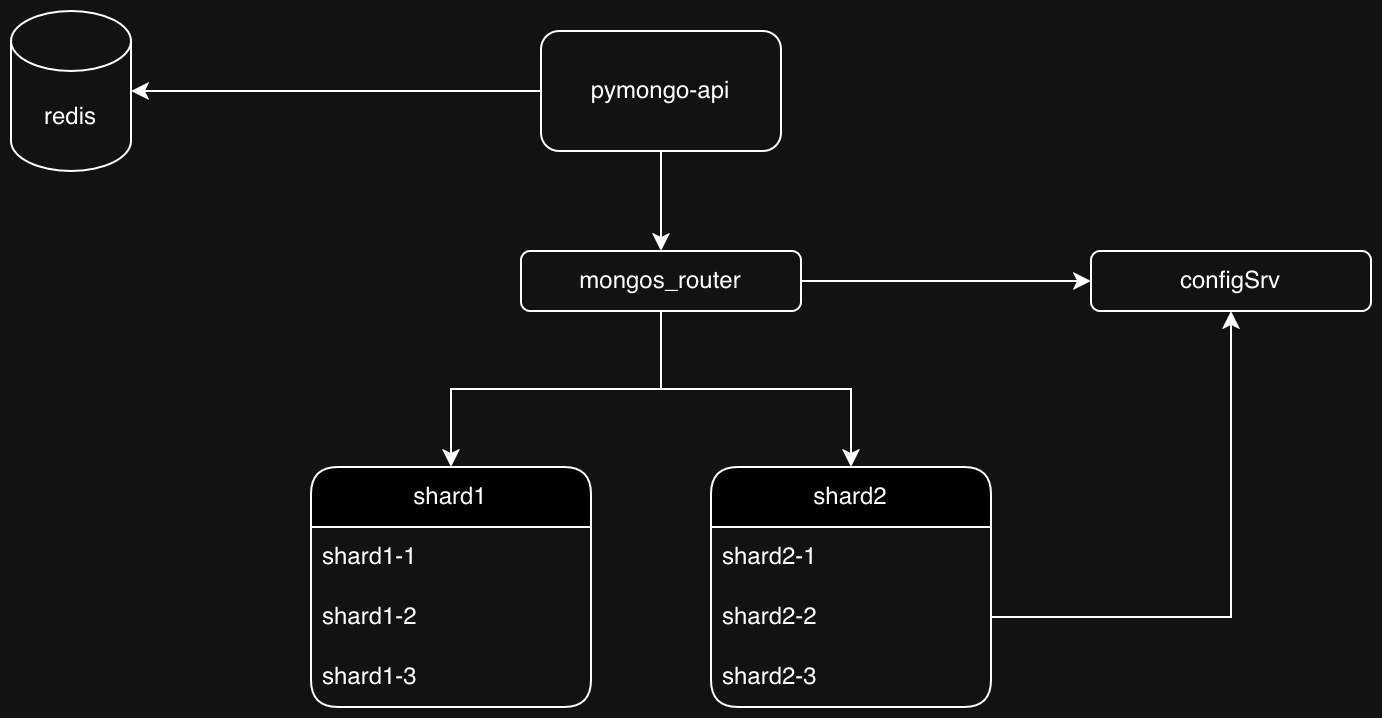

The diagram above was exported from draw.io. Its source (the exported page's mxGraphModel, read from the mxfile embedded in the PNG):
<mxGraphModel dx="1222" dy="715" grid="1" gridSize="10" guides="1" tooltips="1" connect="1" arrows="1" fold="1" page="1" pageScale="1" pageWidth="1169" pageHeight="827" math="0" shadow="0">
  <root>
    <mxCell id="0" />
    <mxCell id="1" parent="0" />
    <mxCell id="1rUBsUI1ll0lSOZ3d4wN-32" edge="1" parent="1" source="zA23MoTUsTF4_91t8viU-3" style="edgeStyle=orthogonalEdgeStyle;rounded=0;orthogonalLoop=1;jettySize=auto;html=1;" target="1rUBsUI1ll0lSOZ3d4wN-14">
      <mxGeometry relative="1" as="geometry" />
    </mxCell>
    <mxCell id="1rUBsUI1ll0lSOZ3d4wN-33" edge="1" parent="1" source="zA23MoTUsTF4_91t8viU-3" style="edgeStyle=orthogonalEdgeStyle;rounded=0;orthogonalLoop=1;jettySize=auto;html=1;exitX=0.5;exitY=1;exitDx=0;exitDy=0;" target="1rUBsUI1ll0lSOZ3d4wN-28">
      <mxGeometry relative="1" as="geometry" />
    </mxCell>
    <mxCell id="zA23MoTUsTF4_91t8viU-3" parent="1" style="rounded=1;whiteSpace=wrap;html=1;" value="pymongo-api" vertex="1">
      <mxGeometry height="60" width="120" x="455" y="199.99999999999997" as="geometry" />
    </mxCell>
    <mxCell id="1rUBsUI1ll0lSOZ3d4wN-14" parent="1" style="shape=cylinder3;whiteSpace=wrap;html=1;boundedLbl=1;backgroundOutline=1;size=15;" value="&lt;p&gt;redis&lt;/p&gt;" vertex="1">
      <mxGeometry height="80" width="60" x="190" y="190" as="geometry" />
    </mxCell>
    <mxCell id="1rUBsUI1ll0lSOZ3d4wN-17" parent="1" style="swimlane;fontStyle=0;childLayout=stackLayout;horizontal=1;startSize=30;horizontalStack=0;resizeParent=1;resizeParentMax=0;resizeLast=0;collapsible=1;marginBottom=0;whiteSpace=wrap;html=1;perimeterSpacing=0;rounded=1;fillColor=light-dark(default, #dee5f5);" value="&lt;span&gt;shard1&lt;/span&gt;" vertex="1">
      <mxGeometry height="120" width="140" x="340" y="418" as="geometry" />
    </mxCell>
    <mxCell id="1rUBsUI1ll0lSOZ3d4wN-18" parent="1rUBsUI1ll0lSOZ3d4wN-17" style="text;strokeColor=none;fillColor=none;align=left;verticalAlign=middle;spacingLeft=4;spacingRight=4;overflow=hidden;points=[[0,0.5],[1,0.5]];portConstraint=eastwest;rotatable=0;whiteSpace=wrap;html=1;" value="&lt;span&gt;shard1-1&lt;/span&gt;" vertex="1">
      <mxGeometry height="30" width="140" y="30" as="geometry" />
    </mxCell>
    <mxCell id="1rUBsUI1ll0lSOZ3d4wN-19" parent="1rUBsUI1ll0lSOZ3d4wN-17" style="text;strokeColor=none;fillColor=none;align=left;verticalAlign=middle;spacingLeft=4;spacingRight=4;overflow=hidden;points=[[0,0.5],[1,0.5]];portConstraint=eastwest;rotatable=0;whiteSpace=wrap;html=1;" value="&lt;span&gt;shard1-2&lt;/span&gt;" vertex="1">
      <mxGeometry height="30" width="140" y="60" as="geometry" />
    </mxCell>
    <mxCell id="1rUBsUI1ll0lSOZ3d4wN-20" parent="1rUBsUI1ll0lSOZ3d4wN-17" style="text;strokeColor=none;fillColor=none;align=left;verticalAlign=middle;spacingLeft=4;spacingRight=4;overflow=hidden;points=[[0,0.5],[1,0.5]];portConstraint=eastwest;rotatable=0;whiteSpace=wrap;html=1;" value="&lt;span&gt;shard1-3&lt;/span&gt;" vertex="1">
      <mxGeometry height="30" width="140" y="90" as="geometry" />
    </mxCell>
    <mxCell id="1rUBsUI1ll0lSOZ3d4wN-24" parent="1" style="swimlane;fontStyle=0;childLayout=stackLayout;horizontal=1;startSize=30;horizontalStack=0;resizeParent=1;resizeParentMax=0;resizeLast=0;collapsible=1;marginBottom=0;whiteSpace=wrap;html=1;perimeterSpacing=0;rounded=1;fillColor=light-dark(default, #dee5f5);" value="&lt;span&gt;shard2&lt;/span&gt;" vertex="1">
      <mxGeometry height="120" width="140" x="540" y="418" as="geometry" />
    </mxCell>
    <mxCell id="1rUBsUI1ll0lSOZ3d4wN-25" parent="1rUBsUI1ll0lSOZ3d4wN-24" style="text;strokeColor=none;fillColor=none;align=left;verticalAlign=middle;spacingLeft=4;spacingRight=4;overflow=hidden;points=[[0,0.5],[1,0.5]];portConstraint=eastwest;rotatable=0;whiteSpace=wrap;html=1;" value="&lt;span&gt;shard2-1&lt;/span&gt;" vertex="1">
      <mxGeometry height="30" width="140" y="30" as="geometry" />
    </mxCell>
    <mxCell id="1rUBsUI1ll0lSOZ3d4wN-26" parent="1rUBsUI1ll0lSOZ3d4wN-24" style="text;strokeColor=none;fillColor=none;align=left;verticalAlign=middle;spacingLeft=4;spacingRight=4;overflow=hidden;points=[[0,0.5],[1,0.5]];portConstraint=eastwest;rotatable=0;whiteSpace=wrap;html=1;" value="&lt;span&gt;shard2-2&lt;/span&gt;" vertex="1">
      <mxGeometry height="30" width="140" y="60" as="geometry" />
    </mxCell>
    <mxCell id="1rUBsUI1ll0lSOZ3d4wN-27" parent="1rUBsUI1ll0lSOZ3d4wN-24" style="text;strokeColor=none;fillColor=none;align=left;verticalAlign=middle;spacingLeft=4;spacingRight=4;overflow=hidden;points=[[0,0.5],[1,0.5]];portConstraint=eastwest;rotatable=0;whiteSpace=wrap;html=1;" value="&lt;span&gt;shard2-3&lt;/span&gt;" vertex="1">
      <mxGeometry height="30" width="140" y="90" as="geometry" />
    </mxCell>
    <mxCell id="1rUBsUI1ll0lSOZ3d4wN-35" edge="1" parent="1" source="1rUBsUI1ll0lSOZ3d4wN-28" style="edgeStyle=orthogonalEdgeStyle;rounded=0;orthogonalLoop=1;jettySize=auto;html=1;exitX=0.5;exitY=1;exitDx=0;exitDy=0;" target="1rUBsUI1ll0lSOZ3d4wN-17">
      <mxGeometry relative="1" as="geometry" />
    </mxCell>
    <mxCell id="hTB-Q-ienjMlIfUOABfG-2" edge="1" parent="1" source="1rUBsUI1ll0lSOZ3d4wN-28" style="edgeStyle=orthogonalEdgeStyle;rounded=0;orthogonalLoop=1;jettySize=auto;html=1;exitX=0.5;exitY=1;exitDx=0;exitDy=0;" target="1rUBsUI1ll0lSOZ3d4wN-24">
      <mxGeometry relative="1" as="geometry" />
    </mxCell>
    <mxCell id="1rUBsUI1ll0lSOZ3d4wN-28" parent="1" style="rounded=1;whiteSpace=wrap;html=1;" value="mongos_router" vertex="1">
      <mxGeometry height="30" width="140" x="445" y="310" as="geometry" />
    </mxCell>
    <mxCell id="1rUBsUI1ll0lSOZ3d4wN-31" edge="1" parent="1" source="1rUBsUI1ll0lSOZ3d4wN-28" style="edgeStyle=orthogonalEdgeStyle;rounded=0;orthogonalLoop=1;jettySize=auto;html=1;exitX=1;exitY=0.5;exitDx=0;exitDy=0;entryX=0;entryY=0.5;entryDx=0;entryDy=0;" target="1rUBsUI1ll0lSOZ3d4wN-30">
      <mxGeometry relative="1" as="geometry">
        <mxPoint x="645" y="310" as="sourcePoint" />
      </mxGeometry>
    </mxCell>
    <mxCell id="1rUBsUI1ll0lSOZ3d4wN-30" parent="1" style="rounded=1;whiteSpace=wrap;html=1;" value="configSrv" vertex="1">
      <mxGeometry height="30" width="140" x="730" y="310" as="geometry" />
    </mxCell>
    <mxCell id="1rUBsUI1ll0lSOZ3d4wN-38" edge="1" parent="1" source="1rUBsUI1ll0lSOZ3d4wN-26" style="edgeStyle=orthogonalEdgeStyle;rounded=0;orthogonalLoop=1;jettySize=auto;html=1;exitX=1;exitY=0.5;exitDx=0;exitDy=0;entryX=0.5;entryY=1;entryDx=0;entryDy=0;" target="1rUBsUI1ll0lSOZ3d4wN-30">
      <mxGeometry relative="1" as="geometry" />
    </mxCell>
  </root>
</mxGraphModel>